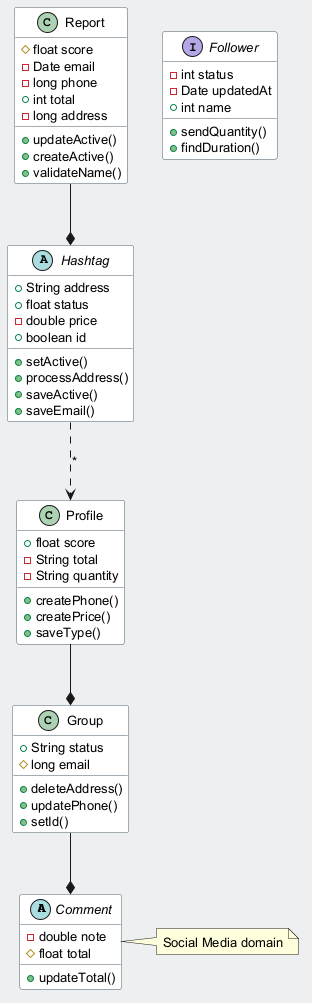

The diagram above was rendered by PlantUML. Its source (embedded in the PNG):
@startuml
skinparam backgroundColor #ECEFF1
skinparam classBackgroundColor #FFFFFF
skinparam classBorderColor #455A64
skinparam defaultFontSize 13
abstract class Comment {
  -double note
  #float total
  +updateTotal()
}
abstract class Hashtag {
  +String address
  +float status
  -double price
  +boolean id
  +setActive()
  +processAddress()
  +saveActive()
  +saveEmail()
}
class Profile {
  +float score
  -String total
  -String quantity
  +createPhone()
  +createPrice()
  +saveType()
}
class Group {
  +String status
  #long email
  +deleteAddress()
  +updatePhone()
  +setId()
}
interface Follower {
  -int status
  -Date updatedAt
  +int name
  +sendQuantity()
  +findDuration()
}
class Report {
  #float score
  -Date email
  -long phone
  +int total
  -long address
  +updateActive()
  +createActive()
  +validateName()
}
Group --* Comment
Profile --* Group
Report --* Hashtag
Hashtag ..> Profile : "*"
note right of Comment : Social Media domain
@enduml